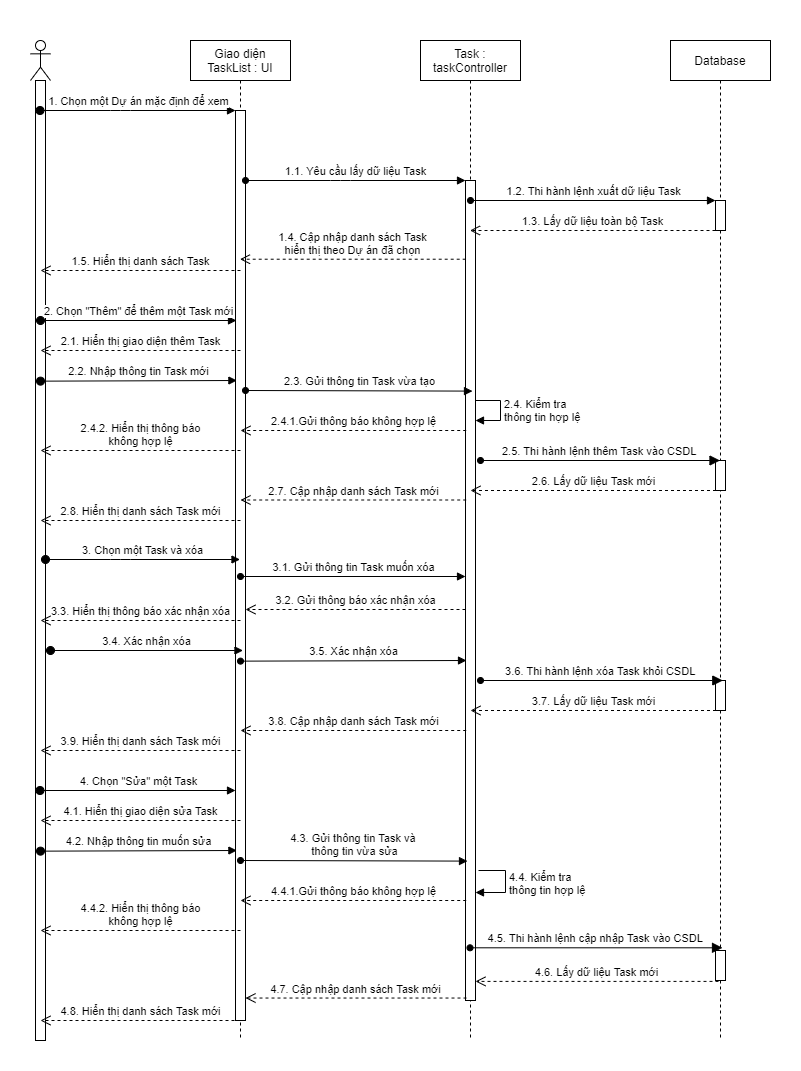

The diagram above was exported from draw.io. Its source (the exported page's mxGraphModel, read from the mxfile embedded in the PNG):
<mxGraphModel dx="1038" dy="580" grid="1" gridSize="10" guides="1" tooltips="1" connect="1" arrows="1" fold="1" page="1" pageScale="1" pageWidth="827" pageHeight="1169" math="0" shadow="0">
  <root>
    <mxCell id="0" />
    <mxCell id="1" parent="0" />
    <mxCell id="Cc8aJsr5FJc55CwQBcCq-22" value="" style="rounded=0;whiteSpace=wrap;html=1;strokeColor=none;" parent="1" vertex="1">
      <mxGeometry width="800" height="1070" as="geometry" />
    </mxCell>
    <mxCell id="US-BKzmzHyzMaFI5YDXk-1" value="" style="shape=umlLifeline;participant=umlActor;perimeter=lifelinePerimeter;whiteSpace=wrap;html=1;container=1;collapsible=0;recursiveResize=0;verticalAlign=top;spacingTop=36;outlineConnect=0;" parent="1" vertex="1">
      <mxGeometry x="30" y="40" width="20" height="1000" as="geometry" />
    </mxCell>
    <mxCell id="Cc8aJsr5FJc55CwQBcCq-2" value="" style="html=1;points=[];perimeter=orthogonalPerimeter;" parent="US-BKzmzHyzMaFI5YDXk-1" vertex="1">
      <mxGeometry x="5" y="40" width="10" height="960" as="geometry" />
    </mxCell>
    <mxCell id="US-BKzmzHyzMaFI5YDXk-5" value="Giao diện TaskList : UI" style="shape=umlLifeline;perimeter=lifelinePerimeter;whiteSpace=wrap;html=1;container=1;collapsible=0;recursiveResize=0;outlineConnect=0;" parent="1" vertex="1">
      <mxGeometry x="190" y="40" width="100" height="1000" as="geometry" />
    </mxCell>
    <mxCell id="US-BKzmzHyzMaFI5YDXk-24" value="" style="html=1;points=[];perimeter=orthogonalPerimeter;" parent="US-BKzmzHyzMaFI5YDXk-5" vertex="1">
      <mxGeometry x="45" y="70" width="10" height="910" as="geometry" />
    </mxCell>
    <mxCell id="US-BKzmzHyzMaFI5YDXk-6" value="Task : taskController" style="shape=umlLifeline;perimeter=lifelinePerimeter;whiteSpace=wrap;html=1;container=1;collapsible=0;recursiveResize=0;outlineConnect=0;" parent="1" vertex="1">
      <mxGeometry x="420" y="40" width="100" height="1000" as="geometry" />
    </mxCell>
    <mxCell id="US-BKzmzHyzMaFI5YDXk-18" value="" style="html=1;points=[];perimeter=orthogonalPerimeter;" parent="US-BKzmzHyzMaFI5YDXk-6" vertex="1">
      <mxGeometry x="45" y="140" width="10" height="820" as="geometry" />
    </mxCell>
    <mxCell id="Cc8aJsr5FJc55CwQBcCq-6" value="2.4. Kiểm tra&amp;nbsp;&lt;br&gt;thông tin hợp lệ" style="edgeStyle=orthogonalEdgeStyle;html=1;align=left;spacingLeft=2;endArrow=block;rounded=0;" parent="US-BKzmzHyzMaFI5YDXk-6" edge="1">
      <mxGeometry relative="1" as="geometry">
        <mxPoint x="55" y="360" as="sourcePoint" />
        <Array as="points">
          <mxPoint x="80" y="360" />
        </Array>
        <mxPoint x="55" y="380" as="targetPoint" />
      </mxGeometry>
    </mxCell>
    <mxCell id="Cc8aJsr5FJc55CwQBcCq-18" value="4.4. Kiểm tra&lt;br&gt;thông tin hợp lệ" style="edgeStyle=orthogonalEdgeStyle;html=1;align=left;spacingLeft=2;endArrow=block;rounded=0;" parent="US-BKzmzHyzMaFI5YDXk-6" target="US-BKzmzHyzMaFI5YDXk-18" edge="1">
      <mxGeometry relative="1" as="geometry">
        <mxPoint x="58" y="830" as="sourcePoint" />
        <Array as="points">
          <mxPoint x="85" y="830" />
          <mxPoint x="85" y="852" />
        </Array>
        <mxPoint x="65" y="850" as="targetPoint" />
      </mxGeometry>
    </mxCell>
    <mxCell id="US-BKzmzHyzMaFI5YDXk-7" value="Database" style="shape=umlLifeline;perimeter=lifelinePerimeter;whiteSpace=wrap;html=1;container=1;collapsible=0;recursiveResize=0;outlineConnect=0;" parent="1" vertex="1">
      <mxGeometry x="670" y="40" width="100" height="1000" as="geometry" />
    </mxCell>
    <mxCell id="US-BKzmzHyzMaFI5YDXk-14" value="" style="html=1;points=[];perimeter=orthogonalPerimeter;" parent="US-BKzmzHyzMaFI5YDXk-7" vertex="1">
      <mxGeometry x="45" y="160" width="10" height="30" as="geometry" />
    </mxCell>
    <mxCell id="US-BKzmzHyzMaFI5YDXk-39" value="" style="html=1;points=[];perimeter=orthogonalPerimeter;" parent="US-BKzmzHyzMaFI5YDXk-7" vertex="1">
      <mxGeometry x="45" y="420" width="10" height="30" as="geometry" />
    </mxCell>
    <mxCell id="stgJnKkQjr0fYc6QF_yQ-13" value="" style="html=1;points=[];perimeter=orthogonalPerimeter;" parent="US-BKzmzHyzMaFI5YDXk-7" vertex="1">
      <mxGeometry x="45" y="640" width="10" height="30" as="geometry" />
    </mxCell>
    <mxCell id="stgJnKkQjr0fYc6QF_yQ-17" value="" style="html=1;points=[];perimeter=orthogonalPerimeter;" parent="US-BKzmzHyzMaFI5YDXk-7" vertex="1">
      <mxGeometry x="45" y="910" width="10" height="30" as="geometry" />
    </mxCell>
    <mxCell id="US-BKzmzHyzMaFI5YDXk-9" value="1. Chọn một Dự án mặc định để xem" style="html=1;verticalAlign=bottom;startArrow=oval;endArrow=block;startSize=8;" parent="1" source="US-BKzmzHyzMaFI5YDXk-1" edge="1">
      <mxGeometry relative="1" as="geometry">
        <mxPoint x="175" y="90" as="sourcePoint" />
        <Array as="points">
          <mxPoint x="120" y="110" />
        </Array>
        <mxPoint x="235" y="110" as="targetPoint" />
      </mxGeometry>
    </mxCell>
    <mxCell id="US-BKzmzHyzMaFI5YDXk-15" value="1.1. Yêu cầu lấy dữ liệu Task" style="html=1;verticalAlign=bottom;endArrow=block;startArrow=oval;startFill=1;" parent="1" target="US-BKzmzHyzMaFI5YDXk-18" edge="1">
      <mxGeometry relative="1" as="geometry">
        <mxPoint x="245" y="180" as="sourcePoint" />
        <mxPoint x="440" y="190" as="targetPoint" />
        <Array as="points">
          <mxPoint x="340" y="180" />
        </Array>
      </mxGeometry>
    </mxCell>
    <mxCell id="US-BKzmzHyzMaFI5YDXk-16" value="1.3. Lấy dữ liệu toàn bộ Task" style="html=1;verticalAlign=bottom;endArrow=open;dashed=1;endSize=8;" parent="1" target="US-BKzmzHyzMaFI5YDXk-6" edge="1">
      <mxGeometry relative="1" as="geometry">
        <mxPoint x="565" y="266" as="targetPoint" />
        <mxPoint x="715" y="230" as="sourcePoint" />
      </mxGeometry>
    </mxCell>
    <mxCell id="US-BKzmzHyzMaFI5YDXk-21" value="1.4. Cập nhập danh sách Task&lt;br&gt;hiển thị theo Dự án đã chọn" style="html=1;verticalAlign=bottom;endArrow=open;endSize=8;endFill=0;startArrow=none;startFill=0;exitX=0.02;exitY=0.096;exitDx=0;exitDy=0;exitPerimeter=0;dashed=1;" parent="1" source="US-BKzmzHyzMaFI5YDXk-18" target="US-BKzmzHyzMaFI5YDXk-5" edge="1">
      <mxGeometry relative="1" as="geometry">
        <mxPoint x="440" y="300" as="sourcePoint" />
        <mxPoint x="360" y="300" as="targetPoint" />
      </mxGeometry>
    </mxCell>
    <mxCell id="US-BKzmzHyzMaFI5YDXk-26" value="2. Chọn &quot;Thêm&quot; để thêm một Task mới" style="html=1;verticalAlign=bottom;startArrow=oval;endArrow=block;startSize=8;" parent="1" edge="1">
      <mxGeometry relative="1" as="geometry">
        <mxPoint x="40" y="320" as="sourcePoint" />
        <mxPoint x="236" y="320" as="targetPoint" />
        <Array as="points" />
      </mxGeometry>
    </mxCell>
    <mxCell id="US-BKzmzHyzMaFI5YDXk-45" value="3. Chọn một Task và xóa" style="html=1;verticalAlign=bottom;startArrow=oval;endArrow=block;startSize=8;" parent="1" source="Cc8aJsr5FJc55CwQBcCq-2" target="US-BKzmzHyzMaFI5YDXk-5" edge="1">
      <mxGeometry relative="1" as="geometry">
        <mxPoint x="49.5" y="385.79999999999995" as="sourcePoint" />
        <mxPoint x="232" y="482" as="targetPoint" />
        <Array as="points">
          <mxPoint x="120" y="559" />
        </Array>
      </mxGeometry>
    </mxCell>
    <mxCell id="zlJWocUaUTbguE9r2Fw4-1" value="1.2. Thi hành lệnh xuất dữ liệu Task" style="html=1;verticalAlign=bottom;endArrow=block;startArrow=oval;startFill=1;" parent="1" target="US-BKzmzHyzMaFI5YDXk-14" edge="1">
      <mxGeometry relative="1" as="geometry">
        <mxPoint x="470" y="200" as="sourcePoint" />
        <mxPoint x="639.6" y="200" as="targetPoint" />
      </mxGeometry>
    </mxCell>
    <mxCell id="US-BKzmzHyzMaFI5YDXk-58" value="4.5. Thi hành lệnh cập nhập Task vào CSDL&amp;nbsp;" style="html=1;verticalAlign=bottom;startArrow=oval;startFill=1;endArrow=block;startSize=6;endSize=8;endFill=1;entryX=0.7;entryY=-0.09;entryDx=0;entryDy=0;entryPerimeter=0;" parent="1" source="US-BKzmzHyzMaFI5YDXk-6" target="stgJnKkQjr0fYc6QF_yQ-17" edge="1">
      <mxGeometry width="80" relative="1" as="geometry">
        <mxPoint x="477" y="690" as="sourcePoint" />
        <mxPoint x="644.5" y="700" as="targetPoint" />
        <Array as="points" />
      </mxGeometry>
    </mxCell>
    <mxCell id="zlJWocUaUTbguE9r2Fw4-8" value="3.1. Gửi thông tin Task muốn xóa" style="html=1;verticalAlign=bottom;endArrow=block;startArrow=oval;startFill=1;" parent="1" target="US-BKzmzHyzMaFI5YDXk-18" edge="1">
      <mxGeometry relative="1" as="geometry">
        <mxPoint x="240" y="576" as="sourcePoint" />
        <mxPoint x="439.5999999999999" y="490" as="targetPoint" />
      </mxGeometry>
    </mxCell>
    <mxCell id="zlJWocUaUTbguE9r2Fw4-15" value="4.7. Cập nhập danh sách Task mới" style="html=1;verticalAlign=bottom;endArrow=open;endSize=8;endFill=0;startArrow=none;startFill=0;dashed=1;exitX=0.1;exitY=0.997;exitDx=0;exitDy=0;exitPerimeter=0;" parent="1" source="US-BKzmzHyzMaFI5YDXk-18" target="US-BKzmzHyzMaFI5YDXk-24" edge="1">
      <mxGeometry relative="1" as="geometry">
        <mxPoint x="470" y="760" as="sourcePoint" />
        <mxPoint x="240" y="710" as="targetPoint" />
      </mxGeometry>
    </mxCell>
    <mxCell id="zlJWocUaUTbguE9r2Fw4-17" value="3.2. Gửi thông báo xác nhận xóa" style="html=1;verticalAlign=bottom;endArrow=open;endSize=8;endFill=0;startArrow=none;startFill=0;dashed=1;" parent="1" source="US-BKzmzHyzMaFI5YDXk-18" edge="1">
      <mxGeometry relative="1" as="geometry">
        <mxPoint x="461" y="520" as="sourcePoint" />
        <mxPoint x="245" y="609" as="targetPoint" />
      </mxGeometry>
    </mxCell>
    <mxCell id="US-BKzmzHyzMaFI5YDXk-38" value="2.5. Thi hành lệnh thêm Task vào CSDL&amp;nbsp;" style="html=1;verticalAlign=bottom;startArrow=oval;startFill=1;endArrow=block;startSize=6;endSize=8;endFill=1;" parent="1" target="US-BKzmzHyzMaFI5YDXk-7" edge="1">
      <mxGeometry width="80" relative="1" as="geometry">
        <mxPoint x="480" y="460" as="sourcePoint" />
        <mxPoint x="320" y="380" as="targetPoint" />
        <Array as="points" />
      </mxGeometry>
    </mxCell>
    <mxCell id="stgJnKkQjr0fYc6QF_yQ-1" value="1.5. Hiển thị danh sách Task" style="html=1;verticalAlign=bottom;endArrow=open;endSize=8;endFill=0;startArrow=none;startFill=0;dashed=1;" parent="1" edge="1">
      <mxGeometry relative="1" as="geometry">
        <mxPoint x="240" y="270" as="sourcePoint" />
        <mxPoint x="40" y="270.00000000000006" as="targetPoint" />
      </mxGeometry>
    </mxCell>
    <mxCell id="stgJnKkQjr0fYc6QF_yQ-3" value="2.6. Lấy dữ liệu Task mới" style="html=1;verticalAlign=bottom;endArrow=open;dashed=1;endSize=8;exitX=0;exitY=0.95;" parent="1" edge="1">
      <mxGeometry relative="1" as="geometry">
        <mxPoint x="470" y="490" as="targetPoint" />
        <mxPoint x="715.5" y="490" as="sourcePoint" />
      </mxGeometry>
    </mxCell>
    <mxCell id="stgJnKkQjr0fYc6QF_yQ-4" value="2.7. Cập nhập danh sách Task mới" style="html=1;verticalAlign=bottom;endArrow=open;endSize=8;endFill=0;startArrow=none;startFill=0;exitX=0.02;exitY=0.112;exitDx=0;exitDy=0;exitPerimeter=0;dashed=1;" parent="1" edge="1">
      <mxGeometry relative="1" as="geometry">
        <mxPoint x="465.70000000000005" y="499.50000000000006" as="sourcePoint" />
        <mxPoint x="240" y="499.50000000000006" as="targetPoint" />
      </mxGeometry>
    </mxCell>
    <mxCell id="stgJnKkQjr0fYc6QF_yQ-5" value="2.8. Hiển thị danh sách Task mới" style="html=1;verticalAlign=bottom;endArrow=open;endSize=8;endFill=0;startArrow=none;startFill=0;dashed=1;" parent="1" edge="1">
      <mxGeometry relative="1" as="geometry">
        <mxPoint x="240" y="520" as="sourcePoint" />
        <mxPoint x="40" y="520" as="targetPoint" />
      </mxGeometry>
    </mxCell>
    <mxCell id="stgJnKkQjr0fYc6QF_yQ-9" value="3.3. Hiển thị thông báo xác nhận xóa" style="html=1;verticalAlign=bottom;endArrow=open;endSize=8;endFill=0;startArrow=none;startFill=0;dashed=1;" parent="1" edge="1">
      <mxGeometry relative="1" as="geometry">
        <mxPoint x="240" y="620" as="sourcePoint" />
        <mxPoint x="40" y="620" as="targetPoint" />
      </mxGeometry>
    </mxCell>
    <mxCell id="stgJnKkQjr0fYc6QF_yQ-10" value="3.4. Xác nhận xóa" style="html=1;verticalAlign=bottom;startArrow=oval;endArrow=block;startSize=8;" parent="1" edge="1">
      <mxGeometry relative="1" as="geometry">
        <mxPoint x="50" y="650" as="sourcePoint" />
        <mxPoint x="242.5" y="650" as="targetPoint" />
        <Array as="points">
          <mxPoint x="130.5" y="650" />
        </Array>
      </mxGeometry>
    </mxCell>
    <mxCell id="stgJnKkQjr0fYc6QF_yQ-11" value="3.5. Xác nhận xóa" style="html=1;verticalAlign=bottom;endArrow=block;exitX=0.54;exitY=1.005;exitDx=0;exitDy=0;exitPerimeter=0;startArrow=oval;startFill=1;entryX=0.1;entryY=0.484;entryDx=0;entryDy=0;entryPerimeter=0;" parent="1" edge="1">
      <mxGeometry relative="1" as="geometry">
        <mxPoint x="240" y="660.6400000000001" as="sourcePoint" />
        <mxPoint x="466" y="660" as="targetPoint" />
      </mxGeometry>
    </mxCell>
    <mxCell id="stgJnKkQjr0fYc6QF_yQ-12" value="3.6. Thi hành lệnh xóa Task khỏi CSDL&amp;nbsp;" style="html=1;verticalAlign=bottom;startArrow=oval;startFill=1;endArrow=block;startSize=6;endSize=8;endFill=1;exitX=1.22;exitY=0.291;exitDx=0;exitDy=0;exitPerimeter=0;" parent="1" edge="1">
      <mxGeometry width="80" relative="1" as="geometry">
        <mxPoint x="480.00000000000006" y="680" as="sourcePoint" />
        <mxPoint x="722.3" y="680" as="targetPoint" />
        <Array as="points" />
      </mxGeometry>
    </mxCell>
    <mxCell id="stgJnKkQjr0fYc6QF_yQ-14" value="3.7. Lấy dữ liệu Task mới" style="html=1;verticalAlign=bottom;endArrow=open;dashed=1;endSize=8;exitX=0;exitY=0.95;" parent="1" edge="1">
      <mxGeometry relative="1" as="geometry">
        <mxPoint x="470" y="710" as="targetPoint" />
        <mxPoint x="715.5" y="710" as="sourcePoint" />
      </mxGeometry>
    </mxCell>
    <mxCell id="US-BKzmzHyzMaFI5YDXk-51" value="4. Chọn &quot;Sửa&quot; một Task" style="html=1;verticalAlign=bottom;startArrow=oval;endArrow=block;startSize=8;startFill=1;" parent="1" source="US-BKzmzHyzMaFI5YDXk-1" edge="1">
      <mxGeometry relative="1" as="geometry">
        <mxPoint x="42.17" y="650" as="sourcePoint" />
        <mxPoint x="235" y="790" as="targetPoint" />
      </mxGeometry>
    </mxCell>
    <mxCell id="stgJnKkQjr0fYc6QF_yQ-15" value="3.8. Cập nhập danh sách Task mới" style="html=1;verticalAlign=bottom;endArrow=open;endSize=8;endFill=0;startArrow=none;startFill=0;exitX=0.02;exitY=0.112;exitDx=0;exitDy=0;exitPerimeter=0;dashed=1;" parent="1" edge="1">
      <mxGeometry relative="1" as="geometry">
        <mxPoint x="465.70000000000005" y="730" as="sourcePoint" />
        <mxPoint x="240" y="730" as="targetPoint" />
      </mxGeometry>
    </mxCell>
    <mxCell id="stgJnKkQjr0fYc6QF_yQ-16" value="3.9. Hiển thị danh sách Task mới" style="html=1;verticalAlign=bottom;endArrow=open;endSize=8;endFill=0;startArrow=none;startFill=0;dashed=1;" parent="1" edge="1">
      <mxGeometry relative="1" as="geometry">
        <mxPoint x="240" y="750" as="sourcePoint" />
        <mxPoint x="40" y="750" as="targetPoint" />
      </mxGeometry>
    </mxCell>
    <mxCell id="stgJnKkQjr0fYc6QF_yQ-18" value="4.6. Lấy dữ liệu Task mới" style="html=1;verticalAlign=bottom;endArrow=open;dashed=1;endSize=8;exitX=0.3;exitY=1.03;exitDx=0;exitDy=0;exitPerimeter=0;" parent="1" source="stgJnKkQjr0fYc6QF_yQ-17" target="US-BKzmzHyzMaFI5YDXk-18" edge="1">
      <mxGeometry relative="1" as="geometry">
        <mxPoint x="470" y="730" as="targetPoint" />
        <mxPoint x="715.5" y="730" as="sourcePoint" />
      </mxGeometry>
    </mxCell>
    <mxCell id="stgJnKkQjr0fYc6QF_yQ-19" value="4.8. Hiển thị danh sách Task mới" style="html=1;verticalAlign=bottom;endArrow=open;endSize=8;endFill=0;startArrow=none;startFill=0;dashed=1;" parent="1" edge="1">
      <mxGeometry relative="1" as="geometry">
        <mxPoint x="240" y="1020" as="sourcePoint" />
        <mxPoint x="40" y="1020" as="targetPoint" />
      </mxGeometry>
    </mxCell>
    <mxCell id="Cc8aJsr5FJc55CwQBcCq-1" value="2.1. Hiển thị giao diện thêm Task" style="html=1;verticalAlign=bottom;endArrow=open;endSize=8;endFill=0;startArrow=none;startFill=0;dashed=1;" parent="1" edge="1">
      <mxGeometry relative="1" as="geometry">
        <mxPoint x="240" y="350" as="sourcePoint" />
        <mxPoint x="40" y="350" as="targetPoint" />
      </mxGeometry>
    </mxCell>
    <mxCell id="zlJWocUaUTbguE9r2Fw4-2" value="2.3. Gửi thông tin Task vừa tạo" style="html=1;verticalAlign=bottom;endArrow=block;exitX=0.54;exitY=1.005;exitDx=0;exitDy=0;exitPerimeter=0;startArrow=oval;startFill=1;" parent="1" edge="1">
      <mxGeometry relative="1" as="geometry">
        <mxPoint x="245.00000000000009" y="390" as="sourcePoint" />
        <mxPoint x="472" y="390.6" as="targetPoint" />
      </mxGeometry>
    </mxCell>
    <mxCell id="Cc8aJsr5FJc55CwQBcCq-4" value="2.2. Nhập thông tin Task mới" style="html=1;verticalAlign=bottom;startArrow=oval;endArrow=block;startSize=8;entryX=0.14;entryY=0.265;entryDx=0;entryDy=0;entryPerimeter=0;" parent="1" edge="1">
      <mxGeometry relative="1" as="geometry">
        <mxPoint x="40" y="380.65" as="sourcePoint" />
        <mxPoint x="236.4000000000001" y="380" as="targetPoint" />
        <Array as="points" />
      </mxGeometry>
    </mxCell>
    <mxCell id="Cc8aJsr5FJc55CwQBcCq-8" value="2.4.1.Gửi thông báo không hợp lệ" style="html=1;verticalAlign=bottom;endArrow=open;endSize=8;endFill=0;startArrow=none;startFill=0;exitX=0.02;exitY=0.112;exitDx=0;exitDy=0;exitPerimeter=0;dashed=1;" parent="1" edge="1">
      <mxGeometry relative="1" as="geometry">
        <mxPoint x="465.70000000000005" y="430" as="sourcePoint" />
        <mxPoint x="240" y="430" as="targetPoint" />
      </mxGeometry>
    </mxCell>
    <mxCell id="Cc8aJsr5FJc55CwQBcCq-9" value="2.4.2. Hiển thị thông báo&lt;br&gt;không hợp lệ" style="html=1;verticalAlign=bottom;endArrow=open;endSize=8;endFill=0;startArrow=none;startFill=0;dashed=1;" parent="1" edge="1">
      <mxGeometry relative="1" as="geometry">
        <mxPoint x="240" y="450" as="sourcePoint" />
        <mxPoint x="40" y="450" as="targetPoint" />
      </mxGeometry>
    </mxCell>
    <mxCell id="Cc8aJsr5FJc55CwQBcCq-14" value="4.1. Hiển thị giao diện sửa Task" style="html=1;verticalAlign=bottom;endArrow=open;endSize=8;endFill=0;startArrow=none;startFill=0;dashed=1;" parent="1" edge="1">
      <mxGeometry relative="1" as="geometry">
        <mxPoint x="240" y="820" as="sourcePoint" />
        <mxPoint x="40" y="820" as="targetPoint" />
      </mxGeometry>
    </mxCell>
    <mxCell id="Cc8aJsr5FJc55CwQBcCq-15" value="4.2. Nhập thông tin muốn sửa" style="html=1;verticalAlign=bottom;startArrow=oval;endArrow=block;startSize=8;entryX=0.14;entryY=0.265;entryDx=0;entryDy=0;entryPerimeter=0;" parent="1" edge="1">
      <mxGeometry relative="1" as="geometry">
        <mxPoint x="40" y="850.65" as="sourcePoint" />
        <mxPoint x="236.4000000000001" y="850" as="targetPoint" />
        <Array as="points" />
      </mxGeometry>
    </mxCell>
    <mxCell id="Cc8aJsr5FJc55CwQBcCq-16" value="4.3. Gửi thông tin Task và&amp;nbsp;&lt;br&gt;thông tin vừa sửa" style="html=1;verticalAlign=bottom;endArrow=block;exitX=0.54;exitY=1.005;exitDx=0;exitDy=0;exitPerimeter=0;startArrow=oval;startFill=1;" parent="1" edge="1">
      <mxGeometry relative="1" as="geometry">
        <mxPoint x="240" y="860" as="sourcePoint" />
        <mxPoint x="467" y="860.6" as="targetPoint" />
      </mxGeometry>
    </mxCell>
    <mxCell id="Cc8aJsr5FJc55CwQBcCq-20" value="4.4.1.Gửi thông báo không hợp lệ" style="html=1;verticalAlign=bottom;endArrow=open;endSize=8;endFill=0;startArrow=none;startFill=0;exitX=0.02;exitY=0.112;exitDx=0;exitDy=0;exitPerimeter=0;dashed=1;" parent="1" edge="1">
      <mxGeometry relative="1" as="geometry">
        <mxPoint x="465.70000000000005" y="900" as="sourcePoint" />
        <mxPoint x="240" y="900" as="targetPoint" />
      </mxGeometry>
    </mxCell>
    <mxCell id="Cc8aJsr5FJc55CwQBcCq-21" value="4.4.2. Hiển thị thông báo&lt;br&gt;không hợp lệ" style="html=1;verticalAlign=bottom;endArrow=open;endSize=8;endFill=0;startArrow=none;startFill=0;dashed=1;" parent="1" edge="1">
      <mxGeometry relative="1" as="geometry">
        <mxPoint x="240" y="930" as="sourcePoint" />
        <mxPoint x="40" y="930" as="targetPoint" />
      </mxGeometry>
    </mxCell>
  </root>
</mxGraphModel>